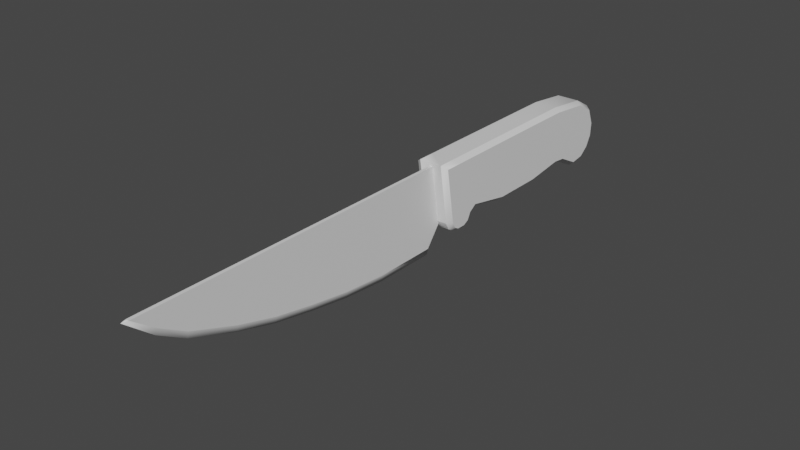 # Source: knife.blend  (saved by Blender 2.80.75; exported with 4.5.12 LTS)
import bpy
from mathutils import Matrix  # noqa: F401  (used for matrix-valued properties, if any)

bpy.ops.wm.read_factory_settings(use_empty=True)
scene = bpy.context.scene
scene.name = 'Scene'

# ---- collections
col_collection = bpy.data.collections.new('Collection'); scene.collection.children.link(col_collection)

# ---- materials (node trees are filled in below, after node groups)
mat_default_obj = bpy.data.materials.new('Default OBJ')
mat_default_obj.use_transparent_shadow = False

# ---- material node trees
mat_default_obj.use_nodes = True; mat_default_obj.node_tree.nodes.clear()
_N = mat_default_obj.node_tree.nodes; _L = mat_default_obj.node_tree.links
n0 = _N.new('ShaderNodeOutputMaterial'); n0.name = 'Material Output'; n0.location = (300, 300)
n1 = _N.new('ShaderNodeBsdfPrincipled'); n1.name = 'Principled BSDF'; n1.location = (10, 300)
n1.distribution = 'GGX'
n1.subsurface_method = 'BURLEY'
n1.inputs[3].default_value = 1.45
n1.inputs[27].default_value = (0.0, 0.0, 0.0, 1.0)
n1.inputs[28].default_value = 1.0
_L.new(n1.outputs[0], n0.inputs[0])
n0.is_active_output = True

# ---- world
world_world = bpy.data.worlds.new('World'); scene.world = world_world
world_world.use_nodes = True; world_world.node_tree.nodes.clear()
_N = world_world.node_tree.nodes; _L = world_world.node_tree.links
n0 = _N.new('ShaderNodeOutputWorld'); n0.name = 'World Output'; n0.location = (300, 300)
n1 = _N.new('ShaderNodeBackground'); n1.name = 'Background'; n1.location = (10, 300)
n1.inputs[0].default_value = (0.05088, 0.05088, 0.05088, 1.0)
_L.new(n1.outputs[0], n0.inputs[0])
n0.is_active_output = True
world_world.color = (0.05088, 0.05088, 0.05088)
world_world.use_sun_shadow = False
world_world.sun_shadow_jitter_overblur = 0.0

# ---- meshes
me_knife = bpy.data.meshes.new('knife')
me_knife.from_pydata([(-2.81, 9.737, -1.789), (-2.81, -5.013, -4.164), (2.753, 9.737, -1.789), (2.753, -5.013, -4.164), (4.044, 8.845, -23.92), (4.044, -5.259, -23.83), (4.044, 8.845, -36.33), (4.044, -5.259, -36.37), (2.753, -2.297, -63.18), (2.753, -5.2, -61.7), (-2.81, -2.297, -63.18), (-2.81, -5.2, -61.7), (-4.101, 8.845, -36.33), (-4.101, -5.259, -36.37), (-4.101, 8.845, -23.92), (-4.101, -5.259, -23.83), (-2.81, 9.737, -36.54), (-2.81, 9.737, -23.54), (2.753, 9.737, -36.54), (2.753, 9.737, -23.54), (-2.81, -6.388, -23.54), (-2.81, -6.388, -36.54), (2.753, -6.388, -23.54), (2.753, -6.388, -36.54), (-4.101, 8.845, -14.38), (-4.101, 8.845, -23.92), (-4.101, -5.259, -23.83), (-4.101, -3.136, -13.11), (2.753, 9.737, -13.54), (2.753, 9.737, -23.54), (-2.81, 9.737, -23.54), (-2.81, 9.737, -13.54), (-2.81, -4.063, -13.19), (2.753, -6.388, -23.54), (2.753, -4.063, -13.19), (4.044, -3.136, -13.11), (4.044, -5.259, -23.83), (4.044, 8.845, -14.38), (4.044, 8.789, -46.48), (4.044, 8.845, -36.33), (4.044, -5.259, -36.37), (4.044, -3.976, -46.19), (-2.81, 9.737, -46.54), (2.753, 9.737, -36.54), (2.753, 9.737, -46.54), (2.753, -5.013, -46.54), (2.753, -6.388, -36.54), (-2.81, -6.388, -36.54), (-2.81, -5.013, -46.54), (-4.101, -3.976, -46.19), (-4.101, -5.259, -36.37), (-4.101, 8.789, -46.48), (4.044, 7.725, -56.23), (4.044, -4.338, -49.55), (-2.81, 8.555, -56.76), (2.753, 8.555, -56.76), (2.753, -5.213, -49.07), (-2.81, -5.213, -49.07), (-4.101, -4.338, -49.55), (-4.101, 7.725, -56.23), (4.044, 5.183, -60.69), (4.044, -7.044, -54.86), (-2.81, 5.854, -61.55), (2.753, 5.854, -61.55), (2.753, -8.163, -54.86), (-2.81, -8.163, -54.86), (-4.101, -7.044, -54.86), (-4.101, 5.183, -60.69), (4.044, 1.158, -62.28), (4.044, -6.517, -58.35), (-2.81, 1.32, -63.34), (2.753, 1.32, -63.34), (2.753, -7.455, -58.87), (-2.81, -7.455, -58.87), (-4.101, -6.517, -58.35), (-4.101, 1.158, -62.28), (4.044, -2.042, -62.08), (4.044, -4.655, -60.67), (-2.81, -2.297, -63.18), (2.753, -5.2, -61.7), (-2.81, -5.2, -61.7), (-4.101, -4.655, -60.67), (-4.101, -2.042, -62.08), (-4.101, 8.845, -7.222), (-4.101, -4.383, -11.26), (2.753, 9.737, -6.039), (-2.81, 9.737, -6.039), (-2.81, -5.013, -11.79), (2.753, -5.013, -11.79), (4.044, -4.383, -11.26), (4.044, 8.845, -7.222), (-4.101, 8.845, -2.729), (-4.101, -4.597, -4.932), (2.753, 9.737, -1.789), (-2.81, -7.638, -6.677), (-2.81, -7.638, -9.276), (2.753, -7.638, -9.276), (2.753, -7.638, -6.677), (4.044, -4.597, -4.932), (4.044, 8.845, -2.729), (-4.101, -6.124, -5.643), (-4.101, -6.077, -10.43), (-2.81, -6.763, -10.92), (2.753, -6.763, -10.92), (4.044, -6.077, -10.43), (4.044, -6.124, -5.643), (2.753, -6.763, -5.034), (2.753, -5.013, -4.164), (-2.81, -5.013, -4.164), (-2.81, -6.763, -5.034), (-4.101, -6.817, -6.854), (-4.101, -6.817, -9.072), (4.044, -6.817, -9.072), (4.044, -6.817, -6.854), (-0.4288, 8.795, -4.705), (-0.4288, -5.505, -4.705), (-0.4288, -10.7, -0.7968), (-0.4288, 8.795, -0.7968), (-0.4288, -10.7, 14.71), (-0.4288, 8.795, 14.71), (-0.4288, -9.705, 25.82), (-0.4288, 8.795, 25.82), (-0.4288, -8.105, 35.73), (-0.4288, 8.795, 35.73), (-0.4288, -6.105, 45.84), (-0.4288, 8.795, 45.84), (-0.4288, -3.305, 55.54), (-0.4288, 8.795, 55.54), (-0.4288, 0.8951, 66.85), (-0.4288, 8.795, 66.85), (-0.4288, 4.895, 73.56), (-0.4288, 8.795, 73.56), (-0.4288, 8.795, 78.67), (-0.4288, -5.505, -4.705), (0.3712, -5.505, -4.705), (0.3712, -10.7, -0.7968), (-0.4288, -10.7, -0.7968), (-0.4288, 8.795, -0.7968), (0.3712, 8.795, -0.7968), (0.3712, 8.795, -4.705), (-0.0779, -12.3, -0.7968), (0.02029, -12.3, -0.7968), (0.02029, -12.3, 14.71), (-0.0779, -12.3, 14.71), (-0.4288, 8.795, 14.71), (0.3712, 8.795, 14.71), (0.02029, -11.3, 25.82), (-0.0779, -11.3, 25.82), (-0.4288, 8.795, 25.82), (0.3712, 8.795, 25.82), (0.02029, -9.705, 35.73), (-0.0779, -9.705, 35.73), (-0.4288, 8.795, 35.73), (0.3712, 8.795, 35.73), (0.02029, -7.705, 45.84), (-0.0779, -7.705, 45.84), (-0.4288, 8.795, 45.84), (0.3712, 8.795, 45.84), (0.02029, -4.905, 55.54), (-0.0779, -4.905, 55.54), (-0.4288, 8.795, 55.54), (0.3712, 8.795, 55.54), (0.02029, -0.7049, 66.85), (-0.0779, -0.7049, 66.85), (-0.4288, 8.795, 66.85), (0.3712, 8.795, 66.85), (0.02029, 3.295, 73.56), (-0.0779, 3.295, 73.56), (-0.4288, 8.795, 73.56), (0.3712, 8.795, 73.56), (0.02029, 8.778, 80.08), (-0.0779, 8.778, 80.08), (-0.4288, 8.795, 78.67), (0.3712, 8.795, 78.67), (0.3712, -10.7, -0.7968), (0.3712, -5.505, -4.705), (0.3712, 8.795, -4.705), (0.3712, 8.795, -0.7968), (0.3712, 8.795, 14.71), (0.3712, -10.7, 14.71), (0.3712, -9.705, 25.82), (0.3712, 8.795, 25.82), (0.3712, 8.795, 35.73), (0.3712, -8.105, 35.73), (0.3712, -6.105, 45.84), (0.3712, 8.795, 45.84), (0.3712, 8.795, 55.54), (0.3712, -3.305, 55.54), (0.3712, 0.8951, 66.85), (0.3712, 8.795, 66.85), (0.3712, 8.795, 73.56), (0.3712, 4.895, 73.56), (0.3712, 8.795, 78.67), (0.3712, -10.7, 14.71), (-0.4288, -10.7, 14.71), (0.3712, -9.705, 25.82), (-0.4288, -9.705, 25.82), (0.3712, -8.105, 35.73), (-0.4288, -8.105, 35.73), (0.3712, -6.105, 45.84), (-0.4288, -6.105, 45.84), (0.3712, -3.305, 55.54), (-0.4288, -3.305, 55.54), (0.3712, 0.895, 66.85), (-0.4288, 0.8951, 66.85), (0.3712, 4.895, 73.56), (-0.4288, 4.895, 73.56)], [], [(0, 1, 2), (1, 3, 2), (4, 5, 6), (5, 7, 6), (8, 9, 10), (9, 11, 10), (12, 13, 14), (13, 15, 14), (16, 17, 18), (17, 19, 18), (20, 21, 22), (21, 23, 22), (24, 25, 26), (24, 26, 27), (28, 29, 30), (28, 30, 31), (32, 20, 33), (32, 33, 34), (35, 36, 4), (35, 4, 37), (38, 39, 40), (38, 40, 41), (42, 16, 43), (42, 43, 44), (45, 46, 47), (45, 47, 48), (49, 50, 12), (49, 12, 51), (52, 38, 41), (52, 41, 53), (54, 42, 44), (54, 44, 55), (56, 45, 48), (56, 48, 57), (58, 49, 51), (58, 51, 59), (60, 52, 53), (60, 53, 61), (62, 54, 55), (62, 55, 63), (64, 56, 57), (64, 57, 65), (66, 58, 59), (66, 59, 67), (68, 60, 61), (68, 61, 69), (70, 62, 63), (70, 63, 71), (72, 64, 65), (72, 65, 73), (74, 66, 67), (74, 67, 75), (76, 68, 69), (76, 69, 77), (78, 70, 71), (78, 71, 8), (79, 72, 73), (79, 73, 80), (81, 74, 75), (81, 75, 82), (83, 24, 27), (83, 27, 84), (85, 28, 31), (85, 31, 86), (87, 32, 34), (87, 34, 88), (89, 35, 37), (89, 37, 90), (91, 83, 84), (91, 84, 92), (93, 85, 86), (93, 86, 0), (94, 95, 96), (94, 96, 97), (98, 89, 90), (98, 90, 99), (100, 92, 84), (100, 84, 101), (102, 87, 88), (102, 88, 103), (104, 89, 98), (104, 98, 105), (106, 107, 108), (106, 108, 109), (110, 100, 101), (110, 101, 111), (95, 102, 103), (95, 103, 96), (112, 104, 105), (112, 105, 113), (97, 106, 109), (97, 109, 94), (39, 43, 29), (39, 29, 4), (36, 33, 46), (36, 46, 40), (25, 30, 16), (25, 16, 12), (50, 47, 20), (50, 20, 26), (24, 31, 30), (24, 30, 25), (26, 20, 32), (26, 32, 27), (35, 34, 33), (35, 33, 36), (4, 29, 28), (4, 28, 37), (38, 44, 43), (38, 43, 39), (40, 46, 45), (40, 45, 41), (49, 48, 47), (49, 47, 50), (12, 16, 42), (12, 42, 51), (52, 55, 44), (52, 44, 38), (41, 45, 56), (41, 56, 53), (58, 57, 48), (58, 48, 49), (51, 42, 54), (51, 54, 59), (60, 63, 55), (60, 55, 52), (53, 56, 64), (53, 64, 61), (66, 65, 57), (66, 57, 58), (59, 54, 62), (59, 62, 67), (68, 71, 63), (68, 63, 60), (61, 64, 72), (61, 72, 69), (74, 73, 65), (74, 65, 66), (67, 62, 70), (67, 70, 75), (76, 8, 71), (76, 71, 68), (69, 72, 79), (69, 79, 77), (77, 79, 8), (77, 8, 76), (81, 80, 73), (81, 73, 74), (75, 70, 78), (75, 78, 82), (82, 78, 80), (82, 80, 81), (83, 86, 31), (83, 31, 24), (27, 32, 87), (27, 87, 84), (89, 88, 34), (89, 34, 35), (37, 28, 85), (37, 85, 90), (91, 0, 86), (91, 86, 83), (92, 108, 0), (92, 0, 91), (90, 85, 93), (90, 93, 99), (99, 93, 107), (99, 107, 98), (100, 109, 108), (100, 108, 92), (84, 87, 102), (84, 102, 101), (104, 103, 88), (104, 88, 89), (98, 107, 106), (98, 106, 105), (110, 94, 109), (110, 109, 100), (101, 102, 95), (101, 95, 111), (111, 95, 94), (111, 94, 110), (112, 96, 103), (112, 103, 104), (105, 106, 97), (105, 97, 113), (113, 97, 96), (113, 96, 112), (114, 115, 116), (114, 116, 117), (116, 118, 119), (116, 119, 117), (119, 118, 120), (119, 120, 121), (120, 122, 123), (120, 123, 121), (123, 122, 124), (123, 124, 125), (124, 126, 127), (124, 127, 125), (127, 126, 128), (127, 128, 129), (128, 130, 131), (128, 131, 129), (131, 130, 132), (133, 134, 135), (133, 135, 136), (137, 138, 139), (137, 139, 114), (140, 141, 142), (140, 142, 143), (144, 145, 138), (144, 138, 137), (143, 142, 146), (143, 146, 147), (148, 149, 145), (148, 145, 144), (147, 146, 150), (147, 150, 151), (152, 153, 149), (152, 149, 148), (151, 150, 154), (151, 154, 155), (156, 157, 153), (156, 153, 152), (155, 154, 158), (155, 158, 159), (160, 161, 157), (160, 157, 156), (159, 158, 162), (159, 162, 163), (164, 165, 161), (164, 161, 160), (163, 162, 166), (163, 166, 167), (168, 169, 165), (168, 165, 164), (167, 166, 170), (167, 170, 171), (172, 173, 169), (172, 169, 168), (174, 175, 176), (177, 174, 176), (178, 179, 174), (177, 178, 174), (180, 179, 178), (181, 180, 178), (182, 183, 180), (181, 182, 180), (184, 183, 182), (185, 184, 182), (186, 187, 184), (185, 186, 184), (188, 187, 186), (189, 188, 186), (190, 191, 188), (189, 190, 188), (192, 191, 190), (140, 136, 135), (140, 135, 141), (141, 135, 193), (141, 193, 142), (143, 194, 136), (143, 136, 140), (142, 193, 195), (142, 195, 146), (147, 196, 194), (147, 194, 143), (146, 195, 197), (146, 197, 150), (151, 198, 196), (151, 196, 147), (150, 197, 199), (150, 199, 154), (155, 200, 198), (155, 198, 151), (154, 199, 201), (154, 201, 158), (159, 202, 200), (159, 200, 155), (158, 201, 203), (158, 203, 162), (163, 204, 202), (163, 202, 159), (162, 203, 205), (162, 205, 166), (167, 206, 204), (167, 204, 163), (166, 205, 173), (166, 173, 170), (170, 173, 172), (170, 172, 171), (171, 172, 206), (171, 206, 167)])
me_knife.polygons.foreach_set('use_smooth', [True] * 294)
_k = set([(0, 1), (0, 2), (0, 86), (0, 93), (0, 108), (1, 3), (2, 3), (4, 5), (4, 6), (4, 36), (4, 37), (4, 39), (5, 7), (6, 7), (8, 9), (8, 10), (8, 71), (8, 78), (8, 79), (9, 11), (10, 11), (12, 13), (12, 14), (12, 25), (12, 50), (12, 51), (13, 15), (14, 15), (16, 17), (16, 18), (16, 30), (16, 42), (16, 43), (17, 19), (18, 19), (20, 21), (20, 22), (20, 32), (20, 33), (20, 47), (21, 23), (22, 23), (24, 25), (24, 83), (25, 26), (26, 27), (26, 50), (27, 84), (28, 29), (28, 85), (29, 30), (29, 43), (30, 31), (31, 86), (32, 87), (33, 34), (33, 46), (34, 88), (35, 36), (35, 89), (36, 40), (37, 90), (38, 39), (38, 52), (39, 40), (40, 41), (41, 53), (42, 54), (43, 44), (44, 55), (45, 46), (45, 56), (46, 47), (47, 48), (48, 57), (49, 50), (49, 58), (51, 59), (52, 60), (53, 61), (54, 62), (55, 63), (56, 64), (57, 65), (58, 66), (59, 67), (60, 68), (61, 69), (62, 70), (63, 71), (64, 72), (65, 73), (66, 74), (67, 75), (68, 76), (69, 77), (70, 78), (72, 79), (73, 80), (74, 81), (75, 82), (76, 77), (78, 80), (79, 80), (81, 82), (83, 91), (84, 101), (85, 93), (87, 102), (88, 103), (89, 104), (90, 99), (91, 92), (92, 100), (93, 107), (94, 95), (94, 109), (95, 102), (96, 97), (96, 103), (97, 106), (98, 99), (98, 105), (100, 110), (101, 111), (104, 112), (105, 113), (106, 107), (107, 108), (108, 109), (110, 111), (112, 113), (114, 115), (114, 117), (114, 137), (114, 139), (115, 116), (116, 118), (117, 119), (118, 120), (119, 121), (120, 122), (121, 123), (122, 124), (123, 125), (124, 126), (125, 127), (126, 128), (127, 129), (128, 130), (129, 131), (130, 132), (131, 132), (133, 134), (133, 136), (134, 135), (135, 136), (135, 193), (136, 194), (137, 144), (138, 139), (138, 145), (144, 148), (145, 149), (148, 152), (149, 153), (152, 156), (153, 157), (156, 160), (157, 161), (160, 164), (161, 165), (164, 168), (165, 169), (168, 172), (169, 173), (172, 173), (172, 206), (173, 205), (174, 175), (174, 179), (175, 176), (176, 177), (177, 178), (178, 181), (179, 180), (180, 183), (181, 182), (182, 185), (183, 184), (184, 187), (185, 186), (186, 189), (187, 188), (188, 191), (189, 190), (190, 192), (191, 192), (193, 195), (194, 196), (195, 197), (196, 198), (197, 199), (198, 200), (199, 201), (200, 202), (201, 203), (202, 204), (203, 205), (204, 206)])
me_knife.attributes.new('sharp_edge', 'BOOLEAN', 'EDGE').data.foreach_set('value', [ (min(e.vertices), max(e.vertices)) in _k for e in me_knife.edges])
_uv = me_knife.uv_layers.new(name='UVMap')
_uv.uv.foreach_set('vector', [0.7589, 0.7861, 0.7589, 0.9821, 0.685, 0.7861, 0.7589, 0.9821, 0.685, 0.9821, 0.685, 0.7861, 0.2743, 0.5142, 0.4414, 0.5132, 0.2743, 0.6612, 0.4414, 0.5132, 0.4414, 0.6617, 0.2743, 0.6612, 0.6069, 0.0751, 0.6069, 0.03653, 0.6808, 0.0751, 0.6069, 0.03653, 0.6808, 0.03653, 0.6808, 0.0751, 0.2743, 0.6612, 0.4414, 0.6617, 0.2743, 0.5142, 0.4414, 0.6617, 0.4414, 0.5132, 0.2743, 0.5142, 0.6749, 0.5266, 0.6749, 0.6963, 0.6023, 0.5266, 0.6749, 0.6963, 0.6023, 0.6963, 0.6023, 0.5266, 0.5818, 0.4827, 0.5818, 0.6521, 0.5093, 0.4827, 0.5818, 0.6521, 0.5093, 0.6521, 0.5093, 0.4827, 0.2748, 0.4012, 0.2743, 0.5142, 0.4414, 0.5132, 0.2748, 0.4012, 0.4414, 0.5132, 0.4167, 0.3862, 0.6023, 0.8268, 0.6023, 0.6963, 0.6749, 0.6963, 0.6023, 0.8268, 0.6749, 0.6963, 0.6749, 0.8268, 0.5818, 0.3478, 0.5818, 0.4827, 0.5093, 0.4827, 0.5818, 0.3478, 0.5093, 0.4827, 0.5093, 0.3478, 0.4167, 0.3862, 0.4414, 0.5132, 0.2743, 0.5142, 0.4167, 0.3862, 0.2743, 0.5142, 0.2748, 0.4012, 0.275, 0.7814, 0.2743, 0.6612, 0.4414, 0.6617, 0.275, 0.7814, 0.4414, 0.6617, 0.4262, 0.778, 0.6749, 0.3961, 0.6749, 0.5266, 0.6023, 0.5266, 0.6749, 0.3961, 0.6023, 0.5266, 0.6023, 0.3961, 0.5093, 0.7825, 0.5093, 0.6521, 0.5818, 0.6521, 0.5093, 0.7825, 0.5818, 0.6521, 0.5818, 0.7825, 0.4262, 0.778, 0.4414, 0.6617, 0.2743, 0.6612, 0.4262, 0.778, 0.2743, 0.6612, 0.275, 0.7814, 0.2876, 0.897, 0.275, 0.7814, 0.4262, 0.778, 0.2876, 0.897, 0.4262, 0.778, 0.4305, 0.8178, 0.6749, 0.2626, 0.6749, 0.3961, 0.6023, 0.3961, 0.6749, 0.2626, 0.6023, 0.3961, 0.6023, 0.2626, 0.5093, 0.8154, 0.5093, 0.7825, 0.5818, 0.7825, 0.5093, 0.8154, 0.5818, 0.7825, 0.5818, 0.8154, 0.4305, 0.8178, 0.4262, 0.778, 0.275, 0.7814, 0.4305, 0.8178, 0.275, 0.7814, 0.2876, 0.897, 0.3177, 0.9498, 0.2876, 0.897, 0.4305, 0.8178, 0.3177, 0.9498, 0.4305, 0.8178, 0.4625, 0.8807, 0.6749, 0.2001, 0.6749, 0.2626, 0.6023, 0.2626, 0.6749, 0.2001, 0.6023, 0.2626, 0.6023, 0.2001, 0.5093, 0.8909, 0.5093, 0.8154, 0.5818, 0.8154, 0.5093, 0.8909, 0.5818, 0.8154, 0.5818, 0.8909, 0.4625, 0.8807, 0.4305, 0.8178, 0.2876, 0.897, 0.4625, 0.8807, 0.2876, 0.897, 0.3177, 0.9498, 0.3654, 0.9686, 0.3177, 0.9498, 0.4625, 0.8807, 0.3654, 0.9686, 0.4625, 0.8807, 0.4563, 0.9221, 0.6808, 0.1232, 0.6808, 0.1834, 0.6069, 0.1834, 0.6808, 0.1232, 0.6069, 0.1834, 0.6069, 0.1232, 0.5093, 0.9432, 0.5093, 0.8909, 0.5818, 0.8909, 0.5093, 0.9432, 0.5818, 0.8909, 0.5818, 0.9432, 0.4563, 0.9221, 0.4625, 0.8807, 0.3177, 0.9498, 0.4563, 0.9221, 0.3177, 0.9498, 0.3654, 0.9686, 0.4033, 0.9662, 0.3654, 0.9686, 0.4563, 0.9221, 0.4033, 0.9662, 0.4563, 0.9221, 0.4342, 0.9495, 0.6808, 0.0751, 0.6808, 0.1232, 0.6069, 0.1232, 0.6808, 0.0751, 0.6069, 0.1232, 0.6069, 0.0751, 0.5093, 0.9801, 0.5093, 0.9432, 0.5818, 0.9432, 0.5093, 0.9801, 0.5818, 0.9432, 0.5818, 0.9801, 0.4342, 0.9495, 0.4563, 0.9221, 0.3654, 0.9686, 0.4342, 0.9495, 0.3654, 0.9686, 0.4033, 0.9662, 0.2748, 0.3164, 0.2748, 0.4012, 0.4167, 0.3862, 0.2748, 0.3164, 0.4167, 0.3862, 0.4315, 0.3642, 0.6023, 0.9247, 0.6023, 0.8268, 0.6749, 0.8268, 0.6023, 0.9247, 0.6749, 0.8268, 0.6749, 0.9247, 0.5818, 0.3295, 0.5818, 0.3478, 0.5093, 0.3478, 0.5818, 0.3295, 0.5093, 0.3478, 0.5093, 0.3295, 0.4315, 0.3642, 0.4167, 0.3862, 0.2748, 0.4012, 0.4315, 0.3642, 0.2748, 0.4012, 0.2748, 0.3164, 0.2748, 0.2632, 0.2748, 0.3164, 0.4315, 0.3642, 0.2748, 0.2632, 0.4315, 0.3642, 0.434, 0.2893, 0.6023, 0.9801, 0.6023, 0.9247, 0.6749, 0.9247, 0.6023, 0.9801, 0.6749, 0.9247, 0.6749, 0.9801, 0.5818, 0.2629, 0.5818, 0.2967, 0.5093, 0.2967, 0.5818, 0.2629, 0.5093, 0.2967, 0.5093, 0.2629, 0.434, 0.2893, 0.4315, 0.3642, 0.2748, 0.3164, 0.434, 0.2893, 0.2748, 0.3164, 0.2748, 0.2632, 0.4521, 0.2977, 0.434, 0.2893, 0.4315, 0.3642, 0.4521, 0.2977, 0.4315, 0.3642, 0.4516, 0.3544, 0.5818, 0.3182, 0.5818, 0.3295, 0.5093, 0.3295, 0.5818, 0.3182, 0.5093, 0.3295, 0.5093, 0.3182, 0.4516, 0.3544, 0.4315, 0.3642, 0.434, 0.2893, 0.4516, 0.3544, 0.434, 0.2893, 0.4521, 0.2977, 0.5093, 0.2414, 0.5093, 0.2301, 0.5818, 0.2301, 0.5093, 0.2414, 0.5818, 0.2301, 0.5818, 0.2414, 0.4603, 0.3121, 0.4521, 0.2977, 0.4516, 0.3544, 0.4603, 0.3121, 0.4516, 0.3544, 0.4603, 0.3384, 0.5818, 0.2967, 0.5818, 0.3182, 0.5093, 0.3182, 0.5818, 0.2967, 0.5093, 0.3182, 0.5093, 0.2967, 0.4603, 0.3384, 0.4516, 0.3544, 0.4521, 0.2977, 0.4603, 0.3384, 0.4521, 0.2977, 0.4603, 0.3121, 0.5093, 0.2629, 0.5093, 0.2414, 0.5818, 0.2414, 0.5093, 0.2629, 0.5818, 0.2414, 0.5818, 0.2629, 0.2743, 0.6612, 0.2638, 0.6637, 0.2638, 0.5097, 0.2743, 0.6612, 0.2638, 0.5097, 0.2743, 0.5142, 0.4414, 0.5132, 0.4548, 0.5097, 0.4548, 0.6637, 0.4414, 0.5132, 0.4548, 0.6637, 0.4414, 0.6617, 0.2743, 0.5142, 0.2638, 0.5097, 0.2638, 0.6637, 0.2743, 0.5142, 0.2638, 0.6637, 0.2743, 0.6612, 0.4414, 0.6617, 0.4548, 0.6637, 0.4548, 0.5097, 0.4414, 0.6617, 0.4548, 0.5097, 0.4414, 0.5132, 0.2748, 0.4012, 0.2643, 0.3913, 0.2638, 0.5097, 0.2748, 0.4012, 0.2638, 0.5097, 0.2743, 0.5142, 0.4414, 0.5132, 0.4548, 0.5097, 0.4277, 0.3871, 0.4414, 0.5132, 0.4277, 0.3871, 0.4167, 0.3862, 0.4167, 0.3862, 0.4277, 0.3871, 0.4548, 0.5097, 0.4167, 0.3862, 0.4548, 0.5097, 0.4414, 0.5132, 0.2743, 0.5142, 0.2638, 0.5097, 0.2643, 0.3913, 0.2743, 0.5142, 0.2643, 0.3913, 0.2748, 0.4012, 0.275, 0.7814, 0.2638, 0.7821, 0.2638, 0.6637, 0.275, 0.7814, 0.2638, 0.6637, 0.2743, 0.6612, 0.4414, 0.6617, 0.4548, 0.6637, 0.4385, 0.7821, 0.4414, 0.6617, 0.4385, 0.7821, 0.4262, 0.778, 0.4262, 0.778, 0.4385, 0.7821, 0.4548, 0.6637, 0.4262, 0.778, 0.4548, 0.6637, 0.4414, 0.6617, 0.2743, 0.6612, 0.2638, 0.6637, 0.2638, 0.7821, 0.2743, 0.6612, 0.2638, 0.7821, 0.275, 0.7814, 0.2876, 0.897, 0.2778, 0.9032, 0.2638, 0.7821, 0.2876, 0.897, 0.2638, 0.7821, 0.275, 0.7814, 0.4262, 0.778, 0.4385, 0.7821, 0.4408, 0.8121, 0.4262, 0.778, 0.4408, 0.8121, 0.4305, 0.8178, 0.4305, 0.8178, 0.4408, 0.8121, 0.4385, 0.7821, 0.4305, 0.8178, 0.4385, 0.7821, 0.4262, 0.778, 0.275, 0.7814, 0.2638, 0.7821, 0.2778, 0.9032, 0.275, 0.7814, 0.2778, 0.9032, 0.2876, 0.897, 0.3177, 0.9498, 0.3098, 0.96, 0.2778, 0.9032, 0.3177, 0.9498, 0.2778, 0.9032, 0.2876, 0.897, 0.4305, 0.8178, 0.4408, 0.8121, 0.4758, 0.8807, 0.4305, 0.8178, 0.4758, 0.8807, 0.4625, 0.8807, 0.4625, 0.8807, 0.4758, 0.8807, 0.4408, 0.8121, 0.4625, 0.8807, 0.4408, 0.8121, 0.4305, 0.8178, 0.2876, 0.897, 0.2778, 0.9032, 0.3098, 0.96, 0.2876, 0.897, 0.3098, 0.96, 0.3177, 0.9498, 0.3654, 0.9686, 0.3635, 0.9811, 0.3098, 0.96, 0.3654, 0.9686, 0.3098, 0.96, 0.3177, 0.9498, 0.4625, 0.8807, 0.4758, 0.8807, 0.4674, 0.9281, 0.4625, 0.8807, 0.4674, 0.9281, 0.4563, 0.9221, 0.4563, 0.9221, 0.4674, 0.9281, 0.4758, 0.8807, 0.4563, 0.9221, 0.4758, 0.8807, 0.4625, 0.8807, 0.3177, 0.9498, 0.3098, 0.96, 0.3635, 0.9811, 0.3177, 0.9498, 0.3635, 0.9811, 0.3654, 0.9686, 0.4033, 0.9662, 0.4063, 0.9792, 0.3635, 0.9811, 0.4033, 0.9662, 0.3635, 0.9811, 0.3654, 0.9686, 0.4563, 0.9221, 0.4674, 0.9281, 0.4407, 0.9617, 0.4563, 0.9221, 0.4407, 0.9617, 0.4342, 0.9495, 0.4342, 0.9495, 0.4407, 0.9617, 0.4063, 0.9792, 0.4342, 0.9495, 0.4063, 0.9792, 0.4033, 0.9662, 0.4342, 0.9495, 0.4407, 0.9617, 0.4674, 0.9281, 0.4342, 0.9495, 0.4674, 0.9281, 0.4563, 0.9221, 0.3654, 0.9686, 0.3635, 0.9811, 0.4063, 0.9792, 0.3654, 0.9686, 0.4063, 0.9792, 0.4033, 0.9662, 0.4033, 0.9662, 0.4063, 0.9792, 0.4407, 0.9617, 0.4033, 0.9662, 0.4407, 0.9617, 0.4342, 0.9495, 0.2748, 0.3164, 0.2643, 0.3024, 0.2643, 0.3913, 0.2748, 0.3164, 0.2643, 0.3913, 0.2748, 0.4012, 0.4167, 0.3862, 0.4277, 0.3871, 0.439, 0.3705, 0.4167, 0.3862, 0.439, 0.3705, 0.4315, 0.3642, 0.4315, 0.3642, 0.439, 0.3705, 0.4277, 0.3871, 0.4315, 0.3642, 0.4277, 0.3871, 0.4167, 0.3862, 0.2748, 0.4012, 0.2643, 0.3913, 0.2643, 0.3024, 0.2748, 0.4012, 0.2643, 0.3024, 0.2748, 0.3164, 0.2748, 0.2632, 0.2643, 0.2521, 0.2643, 0.3024, 0.2748, 0.2632, 0.2643, 0.3024, 0.2748, 0.3164, 0.434, 0.2893, 0.439, 0.2802, 0.2643, 0.2521, 0.434, 0.2893, 0.2643, 0.2521, 0.2748, 0.2632, 0.2748, 0.3164, 0.2643, 0.3024, 0.2643, 0.2521, 0.2748, 0.3164, 0.2643, 0.2521, 0.2748, 0.2632, 0.2748, 0.2632, 0.2643, 0.2521, 0.439, 0.2802, 0.2748, 0.2632, 0.439, 0.2802, 0.434, 0.2893, 0.4521, 0.2977, 0.4597, 0.2905, 0.439, 0.2802, 0.4521, 0.2977, 0.439, 0.2802, 0.434, 0.2893, 0.4315, 0.3642, 0.439, 0.3705, 0.4597, 0.3602, 0.4315, 0.3642, 0.4597, 0.3602, 0.4516, 0.3544, 0.4516, 0.3544, 0.4597, 0.3602, 0.439, 0.3705, 0.4516, 0.3544, 0.439, 0.3705, 0.4315, 0.3642, 0.434, 0.2893, 0.439, 0.2802, 0.4597, 0.2905, 0.434, 0.2893, 0.4597, 0.2905, 0.4521, 0.2977, 0.4603, 0.3121, 0.4701, 0.31, 0.4597, 0.2905, 0.4603, 0.3121, 0.4597, 0.2905, 0.4521, 0.2977, 0.4516, 0.3544, 0.4597, 0.3602, 0.4701, 0.3408, 0.4516, 0.3544, 0.4701, 0.3408, 0.4603, 0.3384, 0.4603, 0.3384, 0.4701, 0.3408, 0.4701, 0.31, 0.4603, 0.3384, 0.4701, 0.31, 0.4603, 0.3121, 0.4603, 0.3384, 0.4701, 0.3408, 0.4597, 0.3602, 0.4603, 0.3384, 0.4597, 0.3602, 0.4516, 0.3544, 0.4521, 0.2977, 0.4597, 0.2905, 0.4701, 0.31, 0.4521, 0.2977, 0.4701, 0.31, 0.4603, 0.3121, 0.4603, 0.3121, 0.4701, 0.31, 0.4701, 0.3408, 0.4603, 0.3121, 0.4701, 0.3408, 0.4603, 0.3384, 0.005482, 0.01374, 0.1708, 0.01374, 0.2309, 0.05891, 0.005482, 0.01374, 0.2309, 0.05891, 0.005482, 0.05891, 0.2309, 0.05891, 0.2309, 0.2382, 0.005482, 0.2382, 0.2309, 0.05891, 0.005482, 0.2382, 0.005482, 0.05891, 0.005482, 0.2382, 0.2309, 0.2382, 0.2193, 0.3665, 0.005482, 0.2382, 0.2193, 0.3665, 0.005482, 0.3665, 0.2193, 0.3665, 0.2008, 0.4811, 0.005482, 0.4811, 0.2193, 0.3665, 0.005482, 0.4811, 0.005482, 0.3665, 0.005482, 0.4811, 0.2008, 0.4811, 0.1777, 0.5979, 0.005482, 0.4811, 0.1777, 0.5979, 0.005482, 0.5979, 0.1777, 0.5979, 0.1453, 0.7101, 0.005482, 0.7101, 0.1777, 0.5979, 0.005482, 0.7101, 0.005482, 0.5979, 0.005482, 0.7101, 0.1453, 0.7101, 0.09679, 0.8408, 0.005482, 0.7101, 0.09679, 0.8408, 0.005482, 0.8408, 0.09679, 0.8408, 0.05056, 0.9183, 0.005482, 0.9183, 0.09679, 0.8408, 0.005482, 0.9183, 0.005482, 0.8408, 0.005482, 0.9183, 0.05056, 0.9183, 0.005482, 0.9774, 0.1708, 0.01374, 0.1708, 0.01374, 0.2309, 0.05891, 0.1708, 0.01374, 0.2309, 0.05891, 0.2309, 0.05891, 0.005482, 0.05891, 0.005482, 0.05891, 0.005482, 0.01374, 0.005482, 0.05891, 0.005482, 0.01374, 0.005482, 0.01374, 0.2494, 0.05899, 0.2494, 0.05899, 0.2494, 0.2382, 0.2494, 0.05899, 0.2494, 0.2382, 0.2494, 0.2382, 0.005482, 0.2382, 0.005482, 0.2382, 0.005482, 0.05891, 0.005482, 0.2382, 0.005482, 0.05891, 0.005482, 0.05891, 0.2494, 0.2382, 0.2494, 0.2382, 0.2378, 0.3666, 0.2494, 0.2382, 0.2378, 0.3666, 0.2378, 0.3666, 0.005482, 0.3665, 0.005482, 0.3665, 0.005482, 0.2382, 0.005482, 0.3665, 0.005482, 0.2382, 0.005482, 0.2382, 0.2378, 0.3666, 0.2378, 0.3666, 0.2193, 0.4811, 0.2378, 0.3666, 0.2193, 0.4811, 0.2193, 0.4811, 0.005482, 0.4811, 0.005482, 0.4811, 0.005482, 0.3665, 0.005482, 0.4811, 0.005482, 0.3665, 0.005482, 0.3665, 0.2193, 0.4811, 0.2193, 0.4811, 0.1962, 0.598, 0.2193, 0.4811, 0.1962, 0.598, 0.1962, 0.598, 0.005482, 0.5979, 0.005482, 0.5979, 0.005482, 0.4811, 0.005482, 0.5979, 0.005482, 0.4811, 0.005482, 0.4811, 0.1962, 0.598, 0.1962, 0.598, 0.1638, 0.7102, 0.1962, 0.598, 0.1638, 0.7102, 0.1638, 0.7102, 0.005482, 0.7101, 0.005482, 0.7101, 0.005482, 0.5979, 0.005482, 0.7101, 0.005482, 0.5979, 0.005482, 0.5979, 0.1638, 0.7102, 0.1638, 0.7102, 0.1153, 0.8409, 0.1638, 0.7102, 0.1153, 0.8409, 0.1153, 0.8409, 0.005482, 0.8408, 0.005482, 0.8408, 0.005482, 0.7101, 0.005482, 0.8408, 0.005482, 0.7101, 0.005482, 0.7101, 0.1153, 0.8409, 0.1153, 0.8409, 0.06905, 0.9184, 0.1153, 0.8409, 0.06905, 0.9184, 0.06905, 0.9184, 0.005482, 0.9183, 0.005482, 0.9183, 0.005482, 0.8408, 0.005482, 0.9183, 0.005482, 0.8408, 0.005482, 0.8408, 0.06905, 0.9184, 0.06905, 0.9184, 0.005674, 0.9938, 0.06905, 0.9184, 0.005674, 0.9938, 0.005674, 0.9938, 0.005482, 0.9774, 0.005482, 0.9774, 0.005482, 0.9183, 0.005482, 0.9774, 0.005482, 0.9183, 0.005482, 0.9183, 0.2309, 0.05891, 0.1708, 0.01374, 0.005482, 0.01374, 0.005482, 0.05891, 0.2309, 0.05891, 0.005482, 0.01374, 0.005482, 0.2382, 0.2309, 0.2382, 0.2309, 0.05891, 0.005482, 0.05891, 0.005482, 0.2382, 0.2309, 0.05891, 0.2193, 0.3665, 0.2309, 0.2382, 0.005482, 0.2382, 0.005482, 0.3665, 0.2193, 0.3665, 0.005482, 0.2382, 0.005482, 0.4811, 0.2008, 0.4811, 0.2193, 0.3665, 0.005482, 0.3665, 0.005482, 0.4811, 0.2193, 0.3665, 0.1777, 0.5979, 0.2008, 0.4811, 0.005482, 0.4811, 0.005482, 0.5979, 0.1777, 0.5979, 0.005482, 0.4811, 0.005482, 0.7101, 0.1453, 0.7101, 0.1777, 0.5979, 0.005482, 0.5979, 0.005482, 0.7101, 0.1777, 0.5979, 0.09679, 0.8408, 0.1453, 0.7101, 0.005482, 0.7101, 0.005482, 0.8408, 0.09679, 0.8408, 0.005482, 0.7101, 0.005482, 0.9183, 0.05056, 0.9183, 0.09679, 0.8408, 0.005482, 0.8408, 0.005482, 0.9183, 0.09679, 0.8408, 0.005482, 0.9774, 0.05056, 0.9183, 0.005482, 0.9183, 0.2494, 0.05899, 0.2309, 0.05891, 0.2309, 0.05891, 0.2494, 0.05899, 0.2309, 0.05891, 0.2494, 0.05899, 0.2494, 0.05899, 0.2309, 0.05891, 0.2309, 0.2382, 0.2494, 0.05899, 0.2309, 0.2382, 0.2494, 0.2382, 0.2494, 0.2382, 0.2309, 0.2382, 0.2309, 0.05891, 0.2494, 0.2382, 0.2309, 0.05891, 0.2494, 0.05899, 0.2494, 0.2382, 0.2309, 0.2382, 0.2193, 0.3665, 0.2494, 0.2382, 0.2193, 0.3665, 0.2378, 0.3666, 0.2378, 0.3666, 0.2193, 0.3665, 0.2309, 0.2382, 0.2378, 0.3666, 0.2309, 0.2382, 0.2494, 0.2382, 0.2378, 0.3666, 0.2193, 0.3665, 0.2008, 0.4811, 0.2378, 0.3666, 0.2008, 0.4811, 0.2193, 0.4811, 0.2193, 0.4811, 0.2008, 0.4811, 0.2193, 0.3665, 0.2193, 0.4811, 0.2193, 0.3665, 0.2378, 0.3666, 0.2193, 0.4811, 0.2008, 0.4811, 0.1777, 0.5979, 0.2193, 0.4811, 0.1777, 0.5979, 0.1962, 0.598, 0.1962, 0.598, 0.1777, 0.5979, 0.2008, 0.4811, 0.1962, 0.598, 0.2008, 0.4811, 0.2193, 0.4811, 0.1962, 0.598, 0.1777, 0.5979, 0.1453, 0.7101, 0.1962, 0.598, 0.1453, 0.7101, 0.1638, 0.7102, 0.1638, 0.7102, 0.1453, 0.7101, 0.1777, 0.5979, 0.1638, 0.7102, 0.1777, 0.5979, 0.1962, 0.598, 0.1638, 0.7102, 0.1453, 0.7101, 0.09679, 0.8408, 0.1638, 0.7102, 0.09679, 0.8408, 0.1153, 0.8409, 0.1153, 0.8409, 0.09679, 0.8408, 0.1453, 0.7101, 0.1153, 0.8409, 0.1453, 0.7101, 0.1638, 0.7102, 0.1153, 0.8409, 0.09679, 0.8408, 0.05056, 0.9183, 0.1153, 0.8409, 0.05056, 0.9183, 0.06905, 0.9184, 0.06905, 0.9184, 0.05056, 0.9183, 0.09679, 0.8408, 0.06905, 0.9184, 0.09679, 0.8408, 0.1153, 0.8409, 0.06905, 0.9184, 0.05056, 0.9183, 0.005482, 0.9774, 0.06905, 0.9184, 0.005482, 0.9774, 0.005674, 0.9938, 0.005674, 0.9938, 0.005482, 0.9774, 0.005482, 0.9774, 0.005674, 0.9938, 0.005482, 0.9774, 0.005674, 0.9938, 0.005674, 0.9938, 0.005482, 0.9774, 0.05056, 0.9183, 0.005674, 0.9938, 0.05056, 0.9183, 0.06905, 0.9184])
me_knife.materials.append(mat_default_obj)
me_knife.use_remesh_preserve_volume = False
me_knife.use_remesh_preserve_attributes = False
me_knife.use_mirror_vertex_groups = False
me_knife.update()
me_knife.normals_split_custom_set([tuple(v) for v in zip(*[iter([3.637e-05, 0.6485, 0.7612, 0.0, -0.159, 0.9873, 0.0, -0.159, 0.9873, 0.0, -0.159, 0.9873, 0.0, -0.159, 0.9873, 0.0, -0.159, 0.9873, 1.0, 0.0, 0.0, 1.0, 1.512e-08, 0.0, 1.0, 1.294e-08, 0.0, 1.0, 1.512e-08, 0.0, 1.0, 2.797e-08, 0.0, 1.0, 1.294e-08, 0.0, -1.013e-05, -0.2548, -0.967, 0.0, -0.454, -0.891, 0.0, -0.454, -0.891, 0.0, -0.454, -0.891, 0.0, -0.454, -0.891, 0.0, -0.454, -0.891, -1.0, 0.0, 0.0, -1.0, 2.369e-09, 0.0, -1.0, 2.027e-09, 0.0, -1.0, 2.369e-09, 0.0, -1.0, 4.381e-09, 0.0, -1.0, 2.027e-09, 0.0, 0.0, 1.0, 0.0, 0.0, 1.0, 0.0, 0.0, 1.0, 0.0, 0.0, 1.0, 0.0, 0.0, 1.0, 0.0, 0.0, 1.0, 0.0, 5.268e-06, -0.9939, 0.1103, 0.0, -1.0, 0.0, 0.0, -1.0, 0.0, 0.0, -1.0, 0.0, 0.0, -1.0, 0.0, 0.0, -1.0, 0.0, -1.0, 1.377e-08, 0.0, -1.0, -5.758e-09, 0.0, -1.0, -2.487e-09, 0.0, -1.0, 1.377e-08, 0.0, -1.0, -2.487e-09, 0.0, -1.0, 4.775e-09, 0.0, 0.0, 1.0, 0.0, 0.0, 1.0, 0.0, 0.0, 1.0, 0.0, 0.0, 1.0, 0.0, 0.0, 1.0, 0.0, 0.0, 1.0, 0.0, -5.475e-05, -0.999, -0.04427, 5.293e-06, -0.9939, 0.1102, 0.0, -0.9757, 0.2192, -5.475e-05, -0.999, -0.04427, 0.0, -0.9757, 0.2192, 5.474e-05, -0.9457, -0.3249, 1.0, 7.678e-09, 0.0, 1.0, -1.142e-08, 0.0, 1.0, 3.038e-08, 0.0, 1.0, 7.678e-09, 0.0, 1.0, 3.038e-08, 0.0, 1.0, 3.561e-08, 0.0, 1.0, 6.806e-09, 0.0, 1.0, 1.873e-08, 0.0, 1.0, 8.132e-09, 0.0, 1.0, 6.806e-09, 0.0, 1.0, 8.132e-09, 0.0, 1.0, 1.31e-08, 0.0, 0.0, 0.9993, -0.03839, 0.0, 1.0, 0.0, 0.0, 1.0, 0.0, 0.0, 0.9993, -0.03839, 0.0, 1.0, 0.0, 0.0, 0.9971, -0.07675, -1.381e-05, -0.9979, -0.06482, 0.0, -0.9907, -0.1362, 0.0, -0.9907, -0.1362, -1.381e-05, -0.9979, -0.06482, 0.0, -0.9907, -0.1362, 1.729e-05, -1.0, 0.007251, -1.0, 5.939e-09, 0.0, -1.0, -7.102e-09, 0.0, -1.0, -2.966e-09, 0.0, -1.0, 5.939e-09, 0.0, -1.0, -2.966e-09, 0.0, -1.0, 1.382e-09, 0.0, 1.0, 3.983e-09, 0.0, 1.0, 6.806e-09, 0.0, 1.0, 1.31e-08, 0.0, 1.0, 3.983e-09, 0.0, 1.0, 1.31e-08, 0.0, 1.0, 2.492e-08, 0.0, 0.0, 0.9696, -0.2446, 0.0, 0.9993, -0.03839, 0.0, 0.9971, -0.07675, 0.0, 0.9696, -0.2446, 0.0, 0.9971, -0.07675, 0.0, 0.9282, -0.3722, -2.281e-05, -0.9782, 0.2075, -1.381e-05, -0.9979, -0.06482, 1.729e-05, -1.0, 0.007251, -2.281e-05, -0.9782, 0.2075, 1.729e-05, -1.0, 0.007251, -5.776e-09, -0.9423, 0.3347, -1.0, 5.845e-09, 0.0, -1.0, 5.939e-09, 0.0, -1.0, 1.382e-09, 0.0, -1.0, 5.845e-09, 0.0, -1.0, 1.382e-09, 0.0, -1.0, 0.0, 0.0, 1.0, 0.0, 0.0, 1.0, 3.983e-09, 0.0, 1.0, 2.492e-08, 0.0, 1.0, 0.0, 0.0, 1.0, 2.492e-08, 0.0, 1.0, -2.098e-08, 0.0, 0.0, 0.7406, -0.6719, 0.0, 0.9696, -0.2446, 0.0, 0.9282, -0.3722, 0.0, 0.7406, -0.6719, 0.0, 0.9282, -0.3722, 0.0, 0.5631, -0.8264, 0.0, -0.9666, 0.2564, -2.281e-05, -0.9782, 0.2075, -5.776e-09, -0.9423, 0.3347, 0.0, -0.9666, 0.2564, -5.776e-09, -0.9423, 0.3347, 0.0, -0.9993, 0.03698, -1.0, 0.0, 0.0, -1.0, 5.845e-09, 0.0, -1.0, 0.0, 0.0, -1.0, 0.0, 0.0, -1.0, 0.0, 0.0, -1.0, -7.919e-09, 0.0, 1.0, -7.487e-09, 0.0, 1.0, 0.0, 0.0, 1.0, -2.098e-08, 0.0, 1.0, -7.487e-09, 0.0, 1.0, -2.098e-08, 0.0, 1.0, -2.229e-08, 0.0, 0.0, 0.2338, -0.9723, 0.0, 0.7406, -0.6719, 0.0, 0.5631, -0.8264, 0.0, 0.2338, -0.9723, 0.0, 0.5631, -0.8264, 0.0, 0.09446, -0.9955, 0.0, -0.943, -0.3327, 0.0, -0.9666, 0.2564, 0.0, -0.9993, 0.03698, 0.0, -0.943, -0.3327, 0.0, -0.9993, 0.03698, 0.0, -0.8737, -0.4865, -1.0, -3.591e-09, 0.0, -1.0, 0.0, 0.0, -1.0, -7.919e-09, 0.0, -1.0, -3.591e-09, 0.0, -1.0, -7.919e-09, 0.0, -1.0, -2.657e-08, 0.0, 1.0, 4.095e-08, 0.0, 1.0, -7.487e-09, 0.0, 1.0, -2.229e-08, 0.0, 1.0, 4.095e-08, 0.0, 1.0, -2.229e-08, 0.0, 1.0, 5.583e-07, 0.0, 0.0, -0.04401, -0.999, 0.0, 0.2338, -0.9723, 0.0, 0.09446, -0.9955, 0.0, -0.04401, -0.999, 0.0, 0.09446, -0.9955, -1.018e-05, -0.2548, -0.967, 0.0, -0.7824, -0.6228, 0.0, -0.943, -0.3327, 0.0, -0.8737, -0.4865, 0.0, -0.7824, -0.6228, 0.0, -0.8737, -0.4865, 0.0, -0.7824, -0.6228, -1.0, 2.445e-09, 0.0, -1.0, -3.591e-09, 0.0, -1.0, -2.657e-08, 0.0, -1.0, 2.445e-09, 0.0, -1.0, -2.657e-08, 0.0, -1.0, 3e-08, 0.0, -1.0, -2.631e-08, 0.0, -1.0, 1.377e-08, 0.0, -1.0, 4.775e-09, 0.0, -1.0, -2.631e-08, 0.0, -1.0, 4.775e-09, 0.0, -1.0, 7.725e-09, 0.0, 0.0, 1.0, 0.0, 0.0, 1.0, 0.0, 0.0, 1.0, 0.0, 0.0, 1.0, 0.0, 0.0, 1.0, 0.0, 0.0, 1.0, 0.0, -7.623e-09, -0.7209, -0.693, -5.475e-05, -0.999, -0.04427, 5.474e-05, -0.9457, -0.3249, -7.623e-09, -0.7209, -0.693, 5.474e-05, -0.9457, -0.3249, 7.62e-09, -0.5896, -0.8077, 1.0, 9.074e-08, 0.0, 1.0, 7.678e-09, 0.0, 1.0, 3.561e-08, 0.0, 1.0, 9.074e-08, 0.0, 1.0, 3.561e-08, 0.0, 1.0, -6.677e-09, 0.0, -1.0, -3.25e-08, 0.0, -1.0, -2.631e-08, 0.0, -1.0, 7.725e-09, 0.0, -1.0, -3.25e-08, 0.0, -1.0, 7.725e-09, 0.0, -1.0, 2.644e-08, 0.0, 0.0, 1.0, 0.0, 0.0, 1.0, 0.0, 0.0, 1.0, 0.0, 0.0, 1.0, 0.0, 0.0, 1.0, 0.0, 3.654e-05, 0.6485, 0.7613, 0.0, -0.987, 0.1609, 0.0, -0.9468, -0.3217, 0.0, -0.987, -0.1609, 0.0, -0.987, 0.1609, 0.0, -0.987, -0.1609, 0.0, -0.9468, 0.3217, 1.0, -1.223e-07, 0.0, 1.0, 9.074e-08, 0.0, 1.0, -6.677e-09, 0.0, 1.0, -1.223e-07, 0.0, 1.0, -6.677e-09, 0.0, 1.0, 0.0, 0.0, -1.0, 0.0, 0.0, -1.0, 2.644e-08, 0.0, -1.0, 7.725e-09, 0.0, -1.0, 0.0, 0.0, -1.0, 7.725e-09, 0.0, -1.0, 0.0, 0.0, 0.0, -0.617, -0.787, -7.623e-09, -0.7209, -0.693, 7.62e-09, -0.5896, -0.8077, 0.0, -0.617, -0.787, 7.62e-09, -0.5896, -0.8077, 0.0, -0.7694, -0.6388, 1.0, 2.036e-07, 0.0, 1.0, 9.074e-08, 0.0, 1.0, -1.223e-07, 0.0, 1.0, 2.036e-07, 0.0, 1.0, -1.223e-07, 0.0, 1.0, -4.382e-07, 0.0, 0.0, -0.617, 0.787, 0.0, -0.4449, 0.8956, 0.0, -0.4449, 0.8956, 0.0, -0.617, 0.787, 0.0, -0.4449, 0.8956, 0.0, -0.7694, 0.6388, -1.0, 0.0, 0.0, -1.0, 0.0, 0.0, -1.0, 0.0, 0.0, -1.0, 0.0, 0.0, -1.0, 0.0, 0.0, -1.0, 0.0, 0.0, 0.0, -0.9468, -0.3217, 0.0, -0.617, -0.787, 0.0, -0.7694, -0.6388, 0.0, -0.9468, -0.3217, 0.0, -0.7694, -0.6388, 0.0, -0.987, -0.1609, 1.0, -4.684e-08, 0.0, 1.0, 2.036e-07, 0.0, 1.0, -4.382e-07, 0.0, 1.0, -4.684e-08, 0.0, 1.0, -4.382e-07, 0.0, 1.0, -6.212e-07, 0.0, 0.0, -0.9468, 0.3217, 0.0, -0.617, 0.787, 0.0, -0.7694, 0.6388, 0.0, -0.9468, 0.3217, 0.0, -0.7694, 0.6388, 0.0, -0.987, 0.1609, 0.569, 0.8223, -0.002058, 0.5768, 0.8169, -0.001499, 0.5688, 0.8225, 0.0, 0.569, 0.8223, -0.002058, 0.5688, 0.8225, 0.0, 0.5688, 0.8225, 0.0, 0.6636, -0.7465, 0.04822, 0.6343, -0.7654, 0.1088, 0.6604, -0.7502, -0.03406, 0.6636, -0.7465, 0.04822, 0.6604, -0.7502, -0.03406, 0.6542, -0.7534, -0.06732, -0.5688, 0.8225, 0.0, -0.5688, 0.8225, 0.0, -0.5688, 0.8225, 0.0, -0.5688, 0.8225, 0.0, -0.5688, 0.8225, 0.0, -0.5767, 0.817, -0.001472, -0.6603, -0.7503, -0.03243, -0.6543, -0.7532, -0.06734, -0.6642, -0.7456, 0.05438, -0.6603, -0.7503, -0.03243, -0.6642, -0.7456, 0.05438, -0.6353, -0.7647, 0.1079, -0.5688, 0.8225, 0.0, -0.5688, 0.8225, 0.0, -0.5688, 0.8225, 0.0, -0.5688, 0.8225, 0.0, -0.5688, 0.8225, 0.0, -0.5688, 0.8225, 0.0, -0.6353, -0.7647, 0.1079, -0.6642, -0.7456, 0.05438, -0.6208, -0.7821, -0.05361, -0.6353, -0.7647, 0.1079, -0.6208, -0.7821, -0.05361, -0.5728, -0.7721, -0.2752, 0.6198, -0.7831, -0.05163, 0.5739, -0.7736, -0.2686, 0.6343, -0.7654, 0.1088, 0.6198, -0.7831, -0.05163, 0.6343, -0.7654, 0.1088, 0.6636, -0.7465, 0.04822, 0.5688, 0.8225, 0.0, 0.5688, 0.8225, 0.0, 0.5688, 0.8225, 0.0, 0.5688, 0.8225, 0.0, 0.5688, 0.8225, 0.0, 0.5688, 0.8225, 0.0, 0.5851, 0.8104, -0.03066, 0.5839, 0.8095, -0.06079, 0.5768, 0.8169, -0.001499, 0.5851, 0.8104, -0.03066, 0.5768, 0.8169, -0.001499, 0.569, 0.8223, -0.002058, 0.6542, -0.7534, -0.06732, 0.6604, -0.7502, -0.03406, 0.6409, -0.7662, -0.04662, 0.6542, -0.7534, -0.06732, 0.6409, -0.7662, -0.04662, 0.6141, -0.789, 0.01659, -0.6401, -0.7673, -0.03917, -0.6113, -0.7913, 0.01491, -0.6543, -0.7532, -0.06734, -0.6401, -0.7673, -0.03917, -0.6543, -0.7532, -0.06734, -0.6603, -0.7503, -0.03243, -0.5767, 0.817, -0.001472, -0.5688, 0.8225, 0.0, -0.585, 0.8104, -0.03238, -0.5767, 0.817, -0.001472, -0.585, 0.8104, -0.03238, -0.5835, 0.8097, -0.06222, 0.595, 0.7799, -0.1944, 0.6025, 0.7414, -0.2955, 0.5839, 0.8095, -0.06079, 0.595, 0.7799, -0.1944, 0.5839, 0.8095, -0.06079, 0.5851, 0.8104, -0.03066, 0.6141, -0.789, 0.01659, 0.6409, -0.7662, -0.04662, 0.6089, -0.7745, 0.1711, 0.6141, -0.789, 0.01659, 0.6089, -0.7745, 0.1711, 0.6077, -0.7465, 0.2709, -0.6058, -0.777, 0.1712, -0.6071, -0.7496, 0.2638, -0.6113, -0.7913, 0.01491, -0.6058, -0.777, 0.1712, -0.6113, -0.7913, 0.01491, -0.6401, -0.7673, -0.03917, -0.5835, 0.8097, -0.06222, -0.585, 0.8104, -0.03238, -0.5944, 0.7806, -0.1932, -0.5835, 0.8097, -0.06222, -0.5944, 0.7806, -0.1932, -0.6025, 0.742, -0.2938, 0.6362, 0.5723, -0.5174, 0.6435, 0.4327, -0.6314, 0.6025, 0.7414, -0.2955, 0.6362, 0.5723, -0.5174, 0.6025, 0.7414, -0.2955, 0.595, 0.7799, -0.1944, 0.6077, -0.7465, 0.2709, 0.6089, -0.7745, 0.1711, 0.6423, -0.7397, 0.2007, 0.6077, -0.7465, 0.2709, 0.6423, -0.7397, 0.2007, 0.6424, -0.7655, 0.03736, -0.6415, -0.7387, 0.2069, -0.6441, -0.764, 0.03734, -0.6071, -0.7496, 0.2638, -0.6415, -0.7387, 0.2069, -0.6071, -0.7496, 0.2638, -0.6058, -0.777, 0.1712, -0.6025, 0.742, -0.2938, -0.5944, 0.7806, -0.1932, -0.6365, 0.5719, -0.5175, -0.6025, 0.742, -0.2938, -0.6365, 0.5719, -0.5175, -0.6433, 0.4318, -0.6322, 0.6357, 0.1757, -0.7516, 0.643, 0.06799, -0.7629, 0.6435, 0.4327, -0.6314, 0.6357, 0.1757, -0.7516, 0.6435, 0.4327, -0.6314, 0.6362, 0.5723, -0.5174, 0.6424, -0.7655, 0.03736, 0.6423, -0.7397, 0.2007, 0.6429, -0.7245, -0.2485, 0.6424, -0.7655, 0.03736, 0.6429, -0.7245, -0.2485, 0.6401, -0.6746, -0.3677, -0.6446, -0.7225, -0.2498, -0.6397, -0.6716, -0.3738, -0.6441, -0.764, 0.03734, -0.6446, -0.7225, -0.2498, -0.6441, -0.764, 0.03734, -0.6415, -0.7387, 0.2069, -0.6433, 0.4318, -0.6322, -0.6365, 0.5719, -0.5175, -0.6354, 0.181, -0.7506, -0.6433, 0.4318, -0.6322, -0.6354, 0.181, -0.7506, -0.644, 0.06857, -0.762, 0.6494, -0.151, -0.7453, 0.6639, -0.2475, -0.7057, 0.643, 0.06799, -0.7629, 0.6494, -0.151, -0.7453, 0.643, 0.06799, -0.7629, 0.6357, 0.1757, -0.7516, 0.6401, -0.6746, -0.3677, 0.6429, -0.7245, -0.2485, 0.6548, -0.5201, -0.5484, 0.6401, -0.6746, -0.3677, 0.6548, -0.5201, -0.5484, 0.6585, -0.4379, -0.612, 0.6585, -0.4379, -0.612, 0.6548, -0.5201, -0.5484, 0.6639, -0.2475, -0.7057, 0.6585, -0.4379, -0.612, 0.6639, -0.2475, -0.7057, 0.6494, -0.151, -0.7453, -0.6536, -0.5251, -0.5451, -0.6593, -0.4387, -0.6107, -0.6397, -0.6716, -0.3738, -0.6536, -0.5251, -0.5451, -0.6397, -0.6716, -0.3738, -0.6446, -0.7225, -0.2498, -0.644, 0.06857, -0.762, -0.6354, 0.181, -0.7506, -0.6503, -0.1448, -0.7458, -0.644, 0.06857, -0.762, -0.6503, -0.1448, -0.7458, -0.6643, -0.252, -0.7037, -0.6643, -0.252, -0.7037, -0.6503, -0.1448, -0.7458, -0.6593, -0.4387, -0.6107, -0.6643, -0.252, -0.7037, -0.6593, -0.4387, -0.6107, -0.6536, -0.5251, -0.5451, -0.5688, 0.8225, 0.0, -0.5688, 0.8225, 0.0, -0.5688, 0.8225, 0.0, -0.5688, 0.8225, 0.0, -0.5688, 0.8225, 0.0, -0.5688, 0.8225, 0.0, -0.5728, -0.7721, -0.2752, -0.6208, -0.7821, -0.05361, -0.5364, -0.6079, -0.5855, -0.5728, -0.7721, -0.2752, -0.5364, -0.6079, -0.5855, -0.5255, -0.4993, -0.6889, 0.5367, -0.6066, -0.5865, 0.5255, -0.4984, -0.6895, 0.5739, -0.7736, -0.2686, 0.5367, -0.6066, -0.5865, 0.5739, -0.7736, -0.2686, 0.6198, -0.7831, -0.05163, 0.5688, 0.8225, 0.0, 0.5688, 0.8225, 0.0, 0.5688, 0.8225, 0.0, 0.5688, 0.8225, 0.0, 0.5688, 0.8225, 0.0, 0.5688, 0.8225, 0.0, -0.6922, 0.6297, 0.3527, -0.6777, 0.2294, 0.6987, -0.5688, 0.8225, 0.0, -0.6922, 0.6297, 0.3527, -0.5688, 0.8225, 0.0, -0.5688, 0.8225, 0.0, -0.5421, -0.2086, 0.814, -0.5499, -0.2878, 0.7841, -0.6777, 0.2294, 0.6987, -0.5421, -0.2086, 0.814, -0.6777, 0.2294, 0.6987, -0.6922, 0.6297, 0.3527, 0.5688, 0.8225, 0.0, 0.5688, 0.8225, 0.0, 0.6921, 0.6301, 0.3521, 0.5688, 0.8225, 0.0, 0.6921, 0.6301, 0.3521, 0.6783, 0.2294, 0.698, 0.6783, 0.2294, 0.698, 0.6921, 0.6301, 0.3521, 0.5435, -0.2151, 0.8114, 0.6783, 0.2294, 0.698, 0.5435, -0.2151, 0.8114, 0.5489, -0.2888, 0.7844, -0.5668, -0.4962, 0.6576, -0.5572, -0.6334, 0.537, -0.5499, -0.2878, 0.7841, -0.5668, -0.4962, 0.6576, -0.5499, -0.2878, 0.7841, -0.5421, -0.2086, 0.814, -0.5255, -0.4993, -0.6889, -0.5364, -0.6079, -0.5855, -0.5332, -0.5179, -0.669, -0.5255, -0.4993, -0.6889, -0.5332, -0.5179, -0.669, -0.5432, -0.6408, -0.5425, 0.5329, -0.5157, -0.6709, 0.5438, -0.6415, -0.541, 0.5255, -0.4984, -0.6895, 0.5329, -0.5157, -0.6709, 0.5255, -0.4984, -0.6895, 0.5367, -0.6066, -0.5865, 0.5489, -0.2888, 0.7844, 0.5435, -0.2151, 0.8114, 0.5664, -0.5027, 0.6531, 0.5489, -0.2888, 0.7844, 0.5664, -0.5027, 0.6531, 0.5552, -0.6299, 0.5432, -0.551, -0.7875, 0.2761, -0.5448, -0.8276, 0.1353, -0.5572, -0.6334, 0.537, -0.551, -0.7875, 0.2761, -0.5572, -0.6334, 0.537, -0.5668, -0.4962, 0.6576, -0.5432, -0.6408, -0.5425, -0.5332, -0.5179, -0.669, -0.5492, -0.7903, -0.2716, -0.5432, -0.6408, -0.5425, -0.5492, -0.7903, -0.2716, -0.5469, -0.8258, -0.1377, -0.5469, -0.8258, -0.1377, -0.5492, -0.7903, -0.2716, -0.5448, -0.8276, 0.1353, -0.5469, -0.8258, -0.1377, -0.5448, -0.8276, 0.1353, -0.551, -0.7875, 0.2761, 0.5497, -0.79, -0.2714, 0.5468, -0.8264, -0.1347, 0.5438, -0.6415, -0.541, 0.5497, -0.79, -0.2714, 0.5438, -0.6415, -0.541, 0.5329, -0.5157, -0.6709, 0.5552, -0.6299, 0.5432, 0.5664, -0.5027, 0.6531, 0.5488, -0.7888, 0.2769, 0.5552, -0.6299, 0.5432, 0.5488, -0.7888, 0.2769, 0.545, -0.826, 0.1436, 0.545, -0.826, 0.1436, 0.5488, -0.7888, 0.2769, 0.5468, -0.8264, -0.1347, 0.545, -0.826, 0.1436, 0.5468, -0.8264, -0.1347, 0.5497, -0.79, -0.2714, -1.0, 0.0, 0.0, -1.0, 0.0, 0.0, -1.0, 0.0, 0.0, -1.0, 0.0, 0.0, -1.0, 0.0, 0.0, -1.0, 0.0, 0.0, -1.0, 0.0, 0.0, -1.0, 0.0, 0.0, -1.0, 0.0, 0.0, -1.0, 0.0, 0.0, -1.0, 0.0, 0.0, -1.0, 0.0, 0.0, -1.0, 0.0, 0.0, -1.0, 0.0, 0.0, -1.0, 0.0, 0.0, -1.0, 0.0, 0.0, -1.0, 0.0, 0.0, -1.0, 0.0, 0.0, -1.0, 0.0, 0.0, -1.0, 0.0, 0.0, -1.0, 0.0, 0.0, -1.0, 0.0, 0.0, -1.0, 0.0, 0.0, -1.0, 0.0, 0.0, -1.0, 0.0, 0.0, -1.0, 0.0, 0.0, -1.0, 0.0, 0.0, -1.0, 0.0, 0.0, -1.0, 0.0, 0.0, -1.0, 0.0, 0.0, -1.0, 0.0, 0.0, -1.0, 0.0, 0.0, -1.0, 0.0, 0.0, -1.0, 0.0, 0.0, -1.0, 0.0, 0.0, -1.0, 0.0, 0.0, -1.0, 0.0, 0.0, -1.0, 0.0, 0.0, -1.0, 0.0, 0.0, -1.0, 0.0, 0.0, -1.0, 0.0, 0.0, -1.0, 0.0, 0.0, -1.0, 0.0, 0.0, -1.0, 0.0, 0.0, -1.0, 0.0, 0.0, -1.0, 0.0, 0.0, -1.0, 0.0, 0.0, -1.0, 0.0, 0.0, -1.0, 0.0, 0.0, -1.0, 0.0, 0.0, -1.0, 0.0, 0.0, 1.053e-05, -0.6008, -0.7994, 6.964e-06, -0.6008, -0.7994, 4.922e-05, -0.6008, -0.7994, 1.053e-05, -0.6008, -0.7994, 4.922e-05, -0.6008, -0.7994, 5.279e-05, -0.6008, -0.7994, -1.192e-05, 1.0, 0.0, -1.192e-05, 1.0, 0.0, -1.192e-05, 1.0, 0.0, -1.192e-05, 1.0, 0.0, -1.192e-05, 1.0, 0.0, -1.192e-05, 1.0, 0.0, -0.3111, -0.7053, -0.637, 0.7461, -0.5455, -0.3819, 0.627, -0.7786, 0.02743, -0.3111, -0.7053, -0.637, 0.627, -0.7786, 0.02743, -0.6271, -0.7778, 0.0425, -1.192e-05, 1.0, 0.0, -1.192e-05, 1.0, 0.0, -1.192e-05, 1.0, 0.0, -1.192e-05, 1.0, 0.0, -1.192e-05, 1.0, 0.0, -1.192e-05, 1.0, 0.0, -0.6271, -0.7778, 0.0425, 0.627, -0.7786, 0.02743, 0.6262, -0.7743, 0.09133, -0.6271, -0.7778, 0.0425, 0.6262, -0.7743, 0.09133, -0.6264, -0.7726, 0.103, -1.192e-05, 1.0, 0.0, -1.192e-05, 1.0, 0.0, -1.192e-05, 1.0, 0.0, -1.192e-05, 1.0, 0.0, -1.192e-05, 1.0, 0.0, -1.192e-05, 1.0, 0.0, -0.6264, -0.7726, 0.103, 0.6262, -0.7743, 0.09133, 0.6254, -0.7685, 0.1351, -0.6264, -0.7726, 0.103, 0.6254, -0.7685, 0.1351, -0.6256, -0.7673, 0.1408, -1.192e-05, 1.0, 0.0, -1.192e-05, 1.0, 0.0, -1.192e-05, 1.0, 0.0, -1.192e-05, 1.0, 0.0, -1.192e-05, 1.0, 0.0, -1.192e-05, 1.0, 0.0, -0.6256, -0.7673, 0.1408, 0.6254, -0.7685, 0.1351, 0.6244, -0.7607, 0.1773, -0.6256, -0.7673, 0.1408, 0.6244, -0.7607, 0.1773, -0.6249, -0.7569, 0.191, -1.192e-05, 1.0, 0.0, -1.192e-05, 1.0, 0.0, -1.192e-05, 1.0, 0.0, -1.192e-05, 1.0, 0.0, -1.192e-05, 1.0, 0.0, -1.192e-05, 1.0, 0.0, -0.6249, -0.7569, 0.191, 0.6244, -0.7607, 0.1773, 0.6223, -0.7454, 0.2391, -0.6249, -0.7569, 0.191, 0.6223, -0.7454, 0.2391, -0.623, -0.741, 0.2507, -1.192e-05, 1.0, 0.0, -1.192e-05, 1.0, 0.0, -1.192e-05, 1.0, 0.0, -1.192e-05, 1.0, 0.0, -1.192e-05, 1.0, 0.0, -1.192e-05, 1.0, 0.0, -0.623, -0.741, 0.2507, 0.6223, -0.7454, 0.2391, 0.6176, -0.7153, 0.327, -0.623, -0.741, 0.2507, 0.6176, -0.7153, 0.327, -0.6202, -0.7007, 0.3526, -1.192e-05, 1.0, 0.0, -1.192e-05, 1.0, 0.0, -1.192e-05, 1.0, 0.0, -1.192e-05, 1.0, 0.0, -1.192e-05, 1.0, 0.0, -1.192e-05, 1.0, 0.0, -0.6202, -0.7007, 0.3526, 0.6176, -0.7153, 0.327, 0.5967, -0.6614, 0.4544, -0.6202, -0.7007, 0.3526, 0.5967, -0.6614, 0.4544, -0.6108, -0.6375, 0.4697, -1.192e-05, 1.0, 0.0, -1.192e-05, 1.0, 0.0, -1.192e-05, 1.0, 0.0, -1.192e-05, 1.0, 0.0, -1.192e-05, 1.0, 0.0, -1.192e-05, 1.0, 0.0, -0.6108, -0.6375, 0.4697, 0.5967, -0.6614, 0.4544, 0.5162, 0.1088, 0.8495, -0.6108, -0.6375, 0.4697, 0.5162, 0.1088, 0.8495, -0.8655, -0.125, 0.485, -1.192e-05, 1.0, 0.0, -1.192e-05, 1.0, 0.0, -1.192e-05, 1.0, 0.0, -1.192e-05, 1.0, 0.0, -1.192e-05, 1.0, 0.0, -1.192e-05, 1.0, 0.0, 1.0, 0.0, 0.0, 1.0, 0.0, 0.0, 1.0, 0.0, 0.0, 1.0, 0.0, 0.0, 1.0, 0.0, 0.0, 1.0, 0.0, 0.0, 1.0, 0.0, 0.0, 1.0, 0.0, 0.0, 1.0, 0.0, 0.0, 1.0, 0.0, 0.0, 1.0, 0.0, 0.0, 1.0, 0.0, 0.0, 1.0, 0.0, 0.0, 1.0, 0.0, 0.0, 1.0, 0.0, 0.0, 1.0, 0.0, 0.0, 1.0, 0.0, 0.0, 1.0, 0.0, 0.0, 1.0, 0.0, 0.0, 1.0, 0.0, 0.0, 1.0, 0.0, 0.0, 1.0, 0.0, 0.0, 1.0, 0.0, 0.0, 1.0, 0.0, 0.0, 1.0, 0.0, 0.0, 1.0, 0.0, 0.0, 1.0, 0.0, 0.0, 1.0, 0.0, 0.0, 1.0, 0.0, 0.0, 1.0, 0.0, 0.0, 1.0, 0.0, 0.0, 1.0, 0.0, 0.0, 1.0, 0.0, 0.0, 1.0, 0.0, 0.0, 1.0, 0.0, 0.0, 1.0, 0.0, 0.0, 1.0, 0.0, 0.0, 1.0, 0.0, 0.0, 1.0, 0.0, 0.0, 1.0, 0.0, 0.0, 1.0, 0.0, 0.0, 1.0, 0.0, 0.0, 1.0, 0.0, 0.0, 1.0, 0.0, 0.0, 1.0, 0.0, 0.0, 1.0, 0.0, 0.0, 1.0, 0.0, 0.0, 1.0, 0.0, 0.0, 1.0, 0.0, 0.0, 1.0, 0.0, 0.0, 1.0, 0.0, 0.0, -0.3111, -0.7053, -0.637, -0.8737, -0.1916, -0.4472, 0.4368, -0.09577, -0.8944, -0.3111, -0.7053, -0.637, 0.4368, -0.09577, -0.8944, 0.7461, -0.5455, -0.3819, 0.7461, -0.5455, -0.3819, 0.4368, -0.09577, -0.8944, 0.9768, -0.2142, 0.006484, 0.7461, -0.5455, -0.3819, 0.9768, -0.2142, 0.006484, 0.627, -0.7786, 0.02743, -0.6271, -0.7778, 0.0425, -0.9767, -0.2142, 0.01284, -0.8737, -0.1916, -0.4472, -0.6271, -0.7778, 0.0425, -0.8737, -0.1916, -0.4472, -0.3111, -0.7053, -0.637, 0.627, -0.7786, 0.02743, 0.9768, -0.2142, 0.006484, 0.9765, -0.2142, 0.02438, 0.627, -0.7786, 0.02743, 0.9765, -0.2142, 0.02438, 0.6262, -0.7743, 0.09133, -0.6264, -0.7726, 0.103, -0.9764, -0.2141, 0.02943, -0.9767, -0.2142, 0.01284, -0.6264, -0.7726, 0.103, -0.9767, -0.2142, 0.01284, -0.6271, -0.7778, 0.0425, 0.6262, -0.7743, 0.09133, 0.9765, -0.2142, 0.02438, 0.9761, -0.2141, 0.03721, 0.6262, -0.7743, 0.09133, 0.9761, -0.2141, 0.03721, 0.6254, -0.7685, 0.1351, -0.6256, -0.7673, 0.1408, -0.976, -0.2141, 0.03946, -0.9764, -0.2141, 0.02943, -0.6256, -0.7673, 0.1408, -0.9764, -0.2141, 0.02943, -0.6264, -0.7726, 0.103, 0.6254, -0.7685, 0.1351, 0.9761, -0.2141, 0.03721, 0.9756, -0.214, 0.04883, 0.6254, -0.7685, 0.1351, 0.9756, -0.214, 0.04883, 0.6244, -0.7607, 0.1773, -0.6249, -0.7569, 0.191, -0.9753, -0.2139, 0.05514, -0.976, -0.2141, 0.03946, -0.6249, -0.7569, 0.191, -0.976, -0.2141, 0.03946, -0.6256, -0.7673, 0.1408, 0.6244, -0.7607, 0.1773, 0.9756, -0.214, 0.04883, 0.9746, -0.2137, 0.06759, 0.6244, -0.7607, 0.1773, 0.9746, -0.2137, 0.06759, 0.6223, -0.7454, 0.2391, -0.623, -0.741, 0.2507, -0.9742, -0.2137, 0.07326, -0.9753, -0.2139, 0.05514, -0.623, -0.741, 0.2507, -0.9753, -0.2139, 0.05514, -0.6249, -0.7569, 0.191, 0.6223, -0.7454, 0.2391, 0.9746, -0.2137, 0.06759, 0.9724, -0.2133, 0.09513, 0.6223, -0.7454, 0.2391, 0.9724, -0.2133, 0.09513, 0.6176, -0.7153, 0.327, -0.6202, -0.7007, 0.3526, -0.9707, -0.2129, 0.111, -0.9742, -0.2137, 0.07326, -0.6202, -0.7007, 0.3526, -0.9742, -0.2137, 0.07326, -0.623, -0.741, 0.2507, 0.6176, -0.7153, 0.327, 0.9724, -0.2133, 0.09513, 0.9674, -0.2122, 0.1383, 0.6176, -0.7153, 0.327, 0.9674, -0.2122, 0.1383, 0.5967, -0.6614, 0.4544, -0.6108, -0.6375, 0.4697, -0.9544, -0.2404, 0.1771, -0.9707, -0.2129, 0.111, -0.6108, -0.6375, 0.4697, -0.9707, -0.2129, 0.111, -0.6202, -0.7007, 0.3526, 0.5967, -0.6614, 0.4544, 0.9674, -0.2122, 0.1383, 0.9454, 0.2573, 0.1999, 0.5967, -0.6614, 0.4544, 0.9454, 0.2573, 0.1999, 0.5162, 0.1088, 0.8495, 0.5162, 0.1088, 0.8495, 0.9454, 0.2573, 0.1999, -0.4744, 0.871, 0.1278, 0.5162, 0.1088, 0.8495, -0.4744, 0.871, 0.1278, -0.8655, -0.125, 0.485, -0.8655, -0.125, 0.485, -0.4744, 0.871, 0.1278, -0.9544, -0.2404, 0.1771, -0.8655, -0.125, 0.485, -0.9544, -0.2404, 0.1771, -0.6108, -0.6375, 0.4697])] * 3)])

# ---- objects
ob_knife = bpy.data.objects.new('knife', me_knife)

# ---- transforms, parenting, visibility, modifiers, constraints
ob_knife.location = (0.02881, -0.08995, 0.3508)
ob_knife.rotation_euler = (1.571, -0.0, 0.0)
ob_knife.scale = (0.01599, 0.01599, 0.01599)
ob_knife.lineart.crease_threshold = 0.0

# ---- collection membership
col_collection.objects.link(ob_knife)

# ---- scene / render settings (as saved in the file)
scene.frame_start = 1; scene.frame_end = 250; scene.frame_set(1)
scene.render.engine = 'BLENDER_EEVEE_NEXT'
scene.cycles.use_denoising = False
scene.cycles.samples = 128
scene.cycles.sampling_pattern = 'TABULATED_SOBOL'
scene.cycles.use_adaptive_sampling = False
scene.cycles.use_light_tree = False
scene.view_settings.view_transform = 'Filmic'
bpy.context.view_layer.update()

# ---- added for rendering (the .blend has no active camera and no usable light): camera, sun
cam_auto = bpy.data.cameras.new('AutoCamera')
cam_auto.lens = 50.0
cam_auto.sensor_width = 36.0
cam_auto.clip_end = 1000.0
ob_auto_camera = bpy.data.objects.new('AutoCamera', cam_auto)
scene.collection.objects.link(ob_auto_camera)
ob_auto_camera.location = (2.1787, -2.80429, 2.05053)
ob_auto_camera.rotation_euler = (1.09748, -7.21219e-08, 0.694738)
scene.camera = ob_auto_camera
light_auto_sun = bpy.data.lights.new('AutoSun', 'SUN')
light_auto_sun.energy = 3.0
light_auto_sun.angle = 0.0523599
ob_auto_sun = bpy.data.objects.new('AutoSun', light_auto_sun)
scene.collection.objects.link(ob_auto_sun)
ob_auto_sun.rotation_euler = (0.872665, 0.174533, 0.523599)
bpy.context.view_layer.update()
